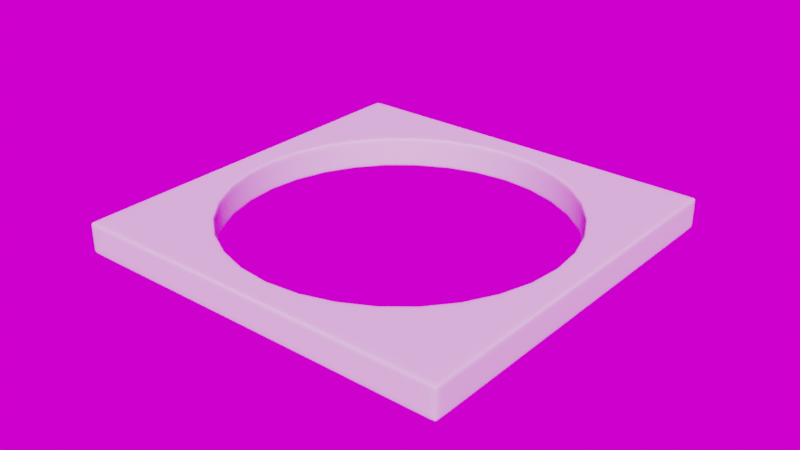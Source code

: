 # Source: grid_circle.blend  (saved by Blender 2.90.8; exported with 4.5.12 LTS)
import bpy
from mathutils import Matrix  # noqa: F401  (used for matrix-valued properties, if any)

bpy.ops.wm.read_factory_settings(use_empty=True)
scene = bpy.context.scene
scene.name = 'Scene'

# ---- collections
col_collection = bpy.data.collections.new('Collection'); scene.collection.children.link(col_collection)
col_bool_objects = bpy.data.collections.new('Bool_Objects'); scene.collection.children.link(col_bool_objects)
col_wire_objects = bpy.data.collections.new('Wire_Objects'); scene.collection.children.link(col_wire_objects)
col_fluent_creations = bpy.data.collections.new('Fluent_Creations'); scene.collection.children.link(col_fluent_creations)

# ---- images (referenced by path relative to the original .blend; pixels are not part of the script)
import os
ASSET_DIR = os.environ.get("B2B_ASSET_DIR", "")  # directory of the original .blend (textures are referenced by path, not embedded)
HERE = os.path.dirname(os.path.abspath(__file__))  # packed textures are extracted next to this script under _unpacked/

def load_image(name, relpath, width, height, colorspace="sRGB"):
    """Load a texture the original file referenced (path relative to the .blend, or extracted next to this script)."""
    p = next((c for c in (os.path.join(HERE, relpath), os.path.join(ASSET_DIR, relpath)) if relpath and os.path.exists(c)), "")
    if p:
        img = bpy.data.images.load(p, check_existing=True)
        img.name = name
    else:  # same state as the original file: an image datablock whose file is absent (Cycles renders it pink)
        img = bpy.data.images.new(name, width, height)
        img.source = "FILE"
        img.filepath = "//" + (relpath or name)
    img.colorspace_settings.name = colorspace
    return img
img_artist_workshop_4k_hdr = load_image('artist_workshop_4k.hdr', 'artist_workshop_4k.hdr', 1024, 1024, 'Linear Rec.709')

# ---- node groups
ng_warmth__gaffer = bpy.data.node_groups.new('Warmth (Gaffer)', 'ShaderNodeTree')
_s = ng_warmth__gaffer.interface.new_socket(name='Image', in_out='OUTPUT', socket_type='NodeSocketColor')
_s = ng_warmth__gaffer.interface.new_socket(name='Image', in_out='INPUT', socket_type='NodeSocketColor')
_s = ng_warmth__gaffer.interface.new_socket(name='Temp', in_out='INPUT', socket_type='NodeSocketFloat')
_s.min_value = -100.0
_s.max_value = 100.0
_s = ng_warmth__gaffer.interface.new_socket(name='Tint', in_out='INPUT', socket_type='NodeSocketFloat')
_s.min_value = -100.0
_s.max_value = 100.0
_N = ng_warmth__gaffer.nodes; _L = ng_warmth__gaffer.links
n0 = _N.new('NodeGroupInput'); n0.name = 'Group Input'; n0.location = (-70, -478)
n1 = _N.new('NodeGroupOutput'); n1.name = 'Group Output'; n1.location = (1033, -158)
n2 = _N.new('ShaderNodeMath'); n2.name = 'Math'; n2.location = (214, -339)
n2.operation = 'DIVIDE'
n2.inputs[1].default_value = 150.0
n2.inputs[2].default_value = 0.0
n3 = _N.new('ShaderNodeMath'); n3.name = 'Math.001'; n3.location = (407, -336)
n3.inputs[1].default_value = 1.0
n3.inputs[2].default_value = 0.0
n4 = _N.new('ShaderNodeSeparateColor'); n4.name = 'Separate RGB'; n4.location = (408, -168)
n5 = _N.new('ShaderNodeMath'); n5.name = 'Math.002'; n5.location = (627, 85)
n5.operation = 'MULTIPLY'
n5.inputs[2].default_value = 0.0
n6 = _N.new('ShaderNodeMath'); n6.name = 'Math.003'; n6.location = (627, -91)
n6.operation = 'MULTIPLY'
n6.inputs[2].default_value = 0.0
n7 = _N.new('ShaderNodeMath'); n7.name = 'Math.004'; n7.location = (627, -240)
n7.operation = 'DIVIDE'
n7.inputs[2].default_value = 0.0
n8 = _N.new('ShaderNodeMath'); n8.name = 'Math.005'; n8.location = (214, -548)
n8.operation = 'DIVIDE'
n8.inputs[1].default_value = 150.0
n8.inputs[2].default_value = 0.0
n9 = _N.new('ShaderNodeMath'); n9.name = 'Math.006'; n9.location = (407, -529)
n9.inputs[1].default_value = 1.0
n9.inputs[2].default_value = 0.0
n10 = _N.new('ShaderNodeCombineColor'); n10.name = 'Combine RGB'; n10.location = (808, -163)
_L.new(n0.outputs[1], n2.inputs[0])
_L.new(n2.outputs[0], n3.inputs[0])
_L.new(n3.outputs[0], n5.inputs[1])
_L.new(n3.outputs[0], n7.inputs[1])
_L.new(n0.outputs[2], n8.inputs[0])
_L.new(n8.outputs[0], n9.inputs[0])
_L.new(n9.outputs[0], n6.inputs[1])
_L.new(n0.outputs[0], n4.inputs[0])
_L.new(n4.outputs[0], n5.inputs[0])
_L.new(n4.outputs[1], n6.inputs[0])
_L.new(n4.outputs[2], n7.inputs[0])
_L.new(n5.outputs[0], n10.inputs[0])
_L.new(n6.outputs[0], n10.inputs[1])
_L.new(n7.outputs[0], n10.inputs[2])
_L.new(n10.outputs[0], n1.inputs[0])
n1.is_active_output = True
ng_auto_smooth = bpy.data.node_groups.new('Auto Smooth', 'GeometryNodeTree')
_s = ng_auto_smooth.interface.new_socket(name='Geometry', in_out='OUTPUT', socket_type='NodeSocketGeometry')
_s = ng_auto_smooth.interface.new_socket(name='Geometry', in_out='INPUT', socket_type='NodeSocketGeometry')
_s = ng_auto_smooth.interface.new_socket(name='Angle', in_out='INPUT', socket_type='NodeSocketFloat')
_s.subtype = 'ANGLE'
_s.min_value = 0.0
_s.max_value = 3.142
ng_auto_smooth.is_modifier = True
_N = ng_auto_smooth.nodes; _L = ng_auto_smooth.links
n0 = _N.new('NodeGroupOutput'); n0.name = 'Group Output'; n0.location = (480, -100)
n1 = _N.new('NodeGroupInput'); n1.name = 'Group Input'; n1.location = (-420, -300)
n2 = _N.new('NodeGroupInput'); n2.name = 'Group Input.001'; n2.location = (-60, -100)
n3 = _N.new('GeometryNodeSetShadeSmooth'); n3.name = 'Set Shade Smooth'; n3.location = (120, -100)
n3.domain = 'EDGE'
n4 = _N.new('GeometryNodeSetShadeSmooth'); n4.name = 'Set Shade Smooth.001'; n4.location = (300, -100)
n5 = _N.new('GeometryNodeInputMeshEdgeAngle'); n5.name = 'Edge Angle'; n5.location = (-420, -220)
n6 = _N.new('GeometryNodeInputEdgeSmooth'); n6.name = 'Is Edge Smooth'; n6.location = (-60, -160)
n7 = _N.new('GeometryNodeInputShadeSmooth'); n7.name = 'Is Face Smooth'; n7.location = (-240, -340)
n8 = _N.new('FunctionNodeBooleanMath'); n8.name = 'Boolean Math'; n8.location = (-60, -220)
n9 = _N.new('FunctionNodeCompare'); n9.name = 'Compare'; n9.location = (-240, -180)
n9.operation = 'LESS_EQUAL'
_L.new(n5.outputs[0], n9.inputs[0])
_L.new(n4.outputs[0], n0.inputs[0])
_L.new(n1.outputs[1], n9.inputs[1])
_L.new(n9.outputs[0], n8.inputs[0])
_L.new(n7.outputs[0], n8.inputs[1])
_L.new(n2.outputs[0], n3.inputs[0])
_L.new(n6.outputs[0], n3.inputs[1])
_L.new(n3.outputs[0], n4.inputs[0])
_L.new(n8.outputs[0], n3.inputs[2])
n0.is_active_output = True

# ---- world
world_world = bpy.data.worlds.new('World'); scene.world = world_world
world_world.use_nodes = True; world_world.node_tree.nodes.clear()
_N = world_world.node_tree.nodes; _L = world_world.node_tree.links
n0 = _N.new('ShaderNodeOutputWorld'); n0.name = 'World Output'; n0.location = (300, 300)
n1 = _N.new('ShaderNodeBackground'); n1.name = 'Background'; n1.location = (10, 300)
n1.inputs[0].default_value = (0.05088, 0.05088, 0.05088, 1.0)
n2 = _N.new('ShaderNodeTexEnvironment'); n2.name = 'HDRIHandler_ShaderNodeTexEnvironment'; n2.location = (-462, 90)
n2.image = img_artist_workshop_4k_hdr
n3 = _N.new('ShaderNodeTexCoord'); n3.name = 'HDRIHandler_ShaderNodeTexCoord'; n3.location = (-1022, 118)
n4 = _N.new('ShaderNodeMapping'); n4.name = 'HDRIHandler_ShaderNodeMapping'; n4.location = (-832, 138)
n4.mute = True
n5 = _N.new('ShaderNodeGroup'); n5.name = 'HDRIHandler_Warmth'; n5.location = (-262, 73)
n5.mute = True
n5.node_tree = ng_warmth__gaffer
n5.inputs[1].default_value = 0.0
n5.inputs[2].default_value = 0.0
n6 = _N.new('ShaderNodeGamma'); n6.name = 'HDRIHandler_ShaderNodeGamma'; n6.location = (-72, 60)
n6.mute = True
n7 = _N.new('ShaderNodeHueSaturation'); n7.name = 'HDRIHandler_ShaderNodeHueSaturation'; n7.location = (118, 81)
n7.mute = True
n8 = _N.new('ShaderNodeBackground'); n8.name = 'HDRIHandler_ShaderNodeBackground'; n8.location = (318, 48)
n9 = _N.new('ShaderNodeOutputWorld'); n9.name = 'HDRIHandler_ShaderNodeOutputWorld'; n9.location = (729, 34)
_L.new(n1.outputs[0], n0.inputs[0])
_L.new(n3.outputs[0], n4.inputs[0])
_L.new(n4.outputs[0], n2.inputs[0])
_L.new(n2.outputs[0], n5.inputs[0])
_L.new(n5.outputs[0], n6.inputs[0])
_L.new(n6.outputs[0], n7.inputs[4])
_L.new(n7.outputs[0], n8.inputs[0])
_L.new(n8.outputs[0], n9.inputs[0])
n9.is_active_output = True
world_world.color = (0.05088, 0.05088, 0.05088)
world_world.use_sun_shadow = False
world_world.sun_shadow_jitter_overblur = 0.0

# ---- meshes
me_plane_000 = bpy.data.meshes.new('Plane.000')
me_plane_000.from_pydata([(-0.04194, 0.04194, 0.0), (0.0, 0.05932, 0.0), (-0.05932, 0.0, 0.0), (-0.0625, 0.0625, 0.0), (0.0, 0.0625, 0.0), (-0.0625, 0.0, 0.0)], [], [(2, 0, 3, 5), (0, 1, 4, 3)])
me_plane_000.polygons.foreach_set('use_smooth', [True] * 2)
_uv = me_plane_000.uv_layers.new(name='UVMap')
_uv.uv.foreach_set('vector', [0.0, 0.5, 0.0, 1.0, 0.0, 1.0, 0.0, 0.5, 0.0, 1.0, 0.5, 1.0, 0.5, 1.0, 0.0, 1.0])
me_plane_000.use_remesh_preserve_volume = False
me_plane_000.use_remesh_preserve_attributes = False
me_plane_000.use_mirror_vertex_groups = False
me_plane_000.update()

# ---- objects
ob_grid_circle = bpy.data.objects.new('Grid_Circle', me_plane_000)

# ---- transforms, parenting, visibility, modifiers, constraints
ob_grid_circle.location = (0.0, 0.0, 0.0)
ob_grid_circle.use_shape_key_edit_mode = True
ob_grid_circle.lineart.crease_threshold = 0.0
_m = ob_grid_circle.modifiers.new('Mirror', 'MIRROR')
_m.use_axis = (True, True, False)
_m = ob_grid_circle.modifiers.new('Array_X', 'ARRAY')
_m.count = 1
_m.constant_offset_displace = (0.0, 0.0, 0.0)
_m.use_merge_vertices = True
_m.merge_threshold = 0.0001
_m = ob_grid_circle.modifiers.new('Array_Y', 'ARRAY')
_m.count = 1
_m.constant_offset_displace = (0.0, 0.0, 0.0)
_m.relative_offset_displace = (0.0, 1.0, 0.0)
_m.use_merge_vertices = True
_m.merge_threshold = 0.0001
_m = ob_grid_circle.modifiers.new('Displace_X', 'DISPLACE')
_m.strength = 0.0
_m.direction = 'X'
_m = ob_grid_circle.modifiers.new('Displace_Y', 'DISPLACE')
_m.strength = 0.0
_m.direction = 'Y'
_m = ob_grid_circle.modifiers.new('Displace_Z', 'DISPLACE')
_m.strength = -0.05
_m.direction = 'Z'
_m = ob_grid_circle.modifiers.new('ArrayX_from_bool', 'ARRAY')
_m.show_render = False
_m.constant_offset_displace = (0.0, 0.0, 0.0)
_m = ob_grid_circle.modifiers.new('ArrayY_from_bool', 'ARRAY')
_m.show_render = False
_m.constant_offset_displace = (0.0, 0.0, 0.0)
_m = ob_grid_circle.modifiers.new('ArrayZ_from_bool', 'ARRAY')
_m.show_render = False
_m.constant_offset_displace = (0.0, 0.0, 0.0)
_m = ob_grid_circle.modifiers.new('DisplaceX_to_center', 'DISPLACE')
_m.show_render = False
_m.strength = 0.0
_m.direction = 'X'
_m = ob_grid_circle.modifiers.new('DisplaceY_to_center', 'DISPLACE')
_m.show_render = False
_m.strength = 0.0
_m.direction = 'Y'
_m = ob_grid_circle.modifiers.new('Mirror_from_bool', 'MIRROR')
_m.show_render = False
_m.use_axis = (False, False, False)
_m = ob_grid_circle.modifiers.new('Solidify', 'SOLIDIFY')
_m.offset = 1.0
_m.nonmanifold_thickness_mode = 'FIXED'
_m.nonmanifold_merge_threshold = 0.0003
_m = ob_grid_circle.modifiers.new('Bevel', 'BEVEL')
_m.width = 0.0015
_m.width_pct = 0.0015
_m.segments = 2
_m.angle_limit = 1.396
_m.profile = 1.0
_m = ob_grid_circle.modifiers.new('Subdivision', 'SUBSURF')
_m.uv_smooth = 'PRESERVE_CORNERS'
_m.levels = 2
_m.show_only_control_edges = False
_m = ob_grid_circle.modifiers.new('Auto Smooth', 'NODES')
_m.node_group = ng_auto_smooth
_gi = [s.identifier for s in ng_auto_smooth.interface.items_tree if s.item_type == 'SOCKET' and s.in_out == 'INPUT']
_m[_gi[1]] = 0.5236  # Angle

# ---- collection membership
scene.collection.objects.link(ob_grid_circle)

# ---- scene / render settings (as saved in the file)
scene.frame_start = 1; scene.frame_end = 250; scene.frame_set(1)
scene.render.engine = 'CYCLES'
scene.render.film_transparent = True
scene.cycles.use_denoising = False
scene.cycles.samples = 128
scene.cycles.sampling_pattern = 'TABULATED_SOBOL'
scene.cycles.use_adaptive_sampling = False
scene.cycles.use_light_tree = False
scene.eevee.use_gtao = True
scene.eevee.use_raytracing = True
scene.view_settings.view_transform = 'Filmic'
bpy.context.view_layer.update()

# ---- added for rendering (the .blend has no active camera and no usable light): camera, sun
cam_auto = bpy.data.cameras.new('AutoCamera')
cam_auto.lens = 50.0
cam_auto.sensor_width = 36.0
cam_auto.clip_end = 1000.0
ob_auto_camera = bpy.data.objects.new('AutoCamera', cam_auto)
scene.collection.objects.link(ob_auto_camera)
ob_auto_camera.location = (0.185045, -0.222054, 0.128036)
ob_auto_camera.rotation_euler = (1.09748, -7.21219e-08, 0.694738)
scene.camera = ob_auto_camera
light_auto_sun = bpy.data.lights.new('AutoSun', 'SUN')
light_auto_sun.energy = 3.0
light_auto_sun.angle = 0.0523599
ob_auto_sun = bpy.data.objects.new('AutoSun', light_auto_sun)
scene.collection.objects.link(ob_auto_sun)
ob_auto_sun.rotation_euler = (0.872665, 0.174533, 0.523599)
bpy.context.view_layer.update()
